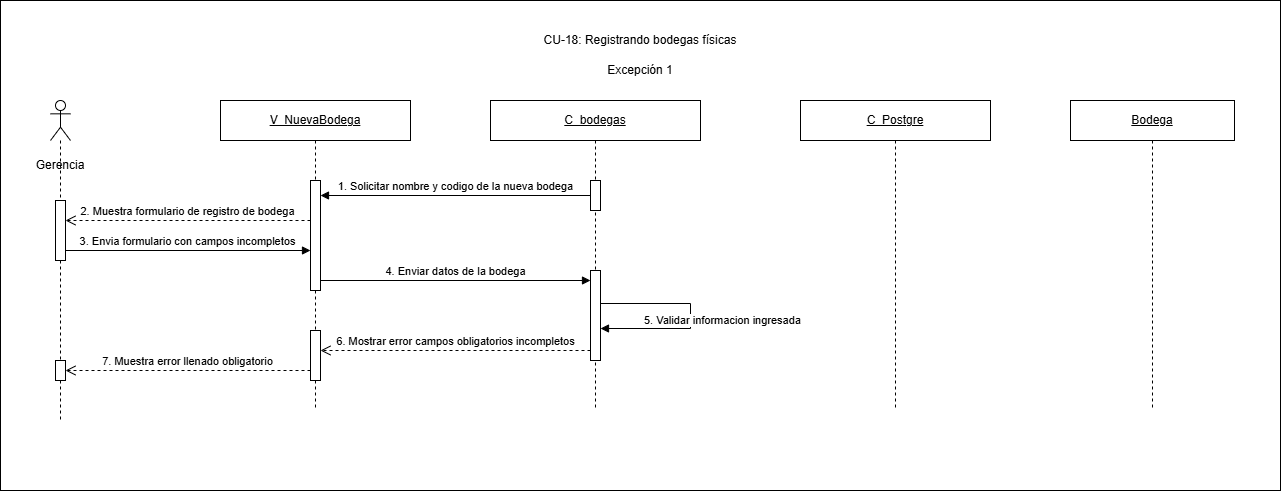

The diagram above was exported from draw.io. Its source (the exported page's mxGraphModel, read from the mxfile embedded in the PNG):
<mxGraphModel dx="1336" dy="791" grid="1" gridSize="10" guides="1" tooltips="1" connect="1" arrows="1" fold="1" page="1" pageScale="1" pageWidth="827" pageHeight="1169" math="0" shadow="0">
  <root>
    <mxCell id="0" />
    <mxCell id="1" parent="0" />
    <mxCell id="xq4n6QsrbfC3-GTon-2A-1" parent="1" style="rounded=0;whiteSpace=wrap;html=1;" value="" vertex="1">
      <mxGeometry height="490" width="1280" x="220" y="220" as="geometry" />
    </mxCell>
    <mxCell id="8qo2X2ZdlTX-epFyR1LY-15" parent="1" style="text;html=1;whiteSpace=wrap;strokeColor=none;fillColor=none;align=center;verticalAlign=middle;rounded=0;" value="Excepción 1" vertex="1">
      <mxGeometry height="20" width="80" x="820" y="280" as="geometry" />
    </mxCell>
    <mxCell id="8qo2X2ZdlTX-epFyR1LY-16" parent="1" style="shape=umlLifeline;perimeter=lifelinePerimeter;whiteSpace=wrap;html=1;container=1;dropTarget=0;collapsible=0;recursiveResize=0;outlineConnect=0;portConstraint=eastwest;participant=umlActor;" value="" vertex="1">
      <mxGeometry height="320" width="20" x="270" y="320" as="geometry" />
    </mxCell>
    <mxCell id="8qo2X2ZdlTX-epFyR1LY-17" parent="8qo2X2ZdlTX-epFyR1LY-16" style="html=1;points=[[0,0,0,0,5],[0,1,0,0,-5],[1,0,0,0,5],[1,1,0,0,-5]];perimeter=orthogonalPerimeter;outlineConnect=0;targetShapes=umlLifeline;portConstraint=eastwest;" value="" vertex="1">
      <mxGeometry height="60" width="10" x="5" y="100" as="geometry" />
    </mxCell>
    <mxCell id="ImJgovS-UsE3XeaXtEE8-1" parent="8qo2X2ZdlTX-epFyR1LY-16" style="html=1;points=[[0,0,0,0,5],[0,1,0,0,-5],[1,0,0,0,5],[1,1,0,0,-5]];perimeter=orthogonalPerimeter;outlineConnect=0;targetShapes=umlLifeline;portConstraint=eastwest;" value="" vertex="1">
      <mxGeometry height="20" width="10" x="5" y="260" as="geometry" />
    </mxCell>
    <mxCell id="8qo2X2ZdlTX-epFyR1LY-18" parent="1" style="shape=umlLifeline;perimeter=lifelinePerimeter;whiteSpace=wrap;html=1;container=1;dropTarget=0;collapsible=0;recursiveResize=0;outlineConnect=0;portConstraint=eastwest;" value="&lt;u&gt;V_NuevaBodega&lt;/u&gt;" vertex="1">
      <mxGeometry height="310" width="190" x="440" y="320" as="geometry" />
    </mxCell>
    <mxCell id="8qo2X2ZdlTX-epFyR1LY-19" parent="8qo2X2ZdlTX-epFyR1LY-18" style="html=1;points=[[0,0,0,0,5],[0,1,0,0,-5],[1,0,0,0,5],[1,1,0,0,-5]];perimeter=orthogonalPerimeter;outlineConnect=0;targetShapes=umlLifeline;portConstraint=eastwest;" value="" vertex="1">
      <mxGeometry height="110" width="10" x="90" y="80" as="geometry" />
    </mxCell>
    <mxCell id="ImJgovS-UsE3XeaXtEE8-4" parent="8qo2X2ZdlTX-epFyR1LY-18" style="html=1;points=[[0,0,0,0,5],[0,1,0,0,-5],[1,0,0,0,5],[1,1,0,0,-5]];perimeter=orthogonalPerimeter;outlineConnect=0;targetShapes=umlLifeline;portConstraint=eastwest;" value="" vertex="1">
      <mxGeometry height="50" width="10" x="90" y="230" as="geometry" />
    </mxCell>
    <mxCell id="8qo2X2ZdlTX-epFyR1LY-20" parent="1" style="shape=umlLifeline;perimeter=lifelinePerimeter;whiteSpace=wrap;html=1;container=1;dropTarget=0;collapsible=0;recursiveResize=0;outlineConnect=0;portConstraint=eastwest;" value="&lt;u&gt;C_bodegas&lt;/u&gt;" vertex="1">
      <mxGeometry height="310" width="210" x="710" y="320" as="geometry" />
    </mxCell>
    <mxCell id="8qo2X2ZdlTX-epFyR1LY-21" parent="8qo2X2ZdlTX-epFyR1LY-20" style="html=1;points=[[0,0,0,0,5],[0,1,0,0,-5],[1,0,0,0,5],[1,1,0,0,-5]];perimeter=orthogonalPerimeter;outlineConnect=0;targetShapes=umlLifeline;portConstraint=eastwest;" value="" vertex="1">
      <mxGeometry height="30" width="10" x="100" y="80" as="geometry" />
    </mxCell>
    <mxCell id="ImJgovS-UsE3XeaXtEE8-3" parent="8qo2X2ZdlTX-epFyR1LY-20" style="html=1;points=[[0,0,0,0,5],[0,1,0,0,-5],[1,0,0,0,5],[1,1,0,0,-5]];perimeter=orthogonalPerimeter;outlineConnect=0;targetShapes=umlLifeline;portConstraint=eastwest;" value="" vertex="1">
      <mxGeometry height="90" width="10" x="100" y="170" as="geometry" />
    </mxCell>
    <mxCell id="8qo2X2ZdlTX-epFyR1LY-22" edge="1" parent="1" source="8qo2X2ZdlTX-epFyR1LY-21" style="html=1;verticalAlign=bottom;endArrow=block;curved=0;rounded=0;" target="8qo2X2ZdlTX-epFyR1LY-19" value="1. Solicitar nombre y codigo de la nueva bodega">
      <mxGeometry relative="1" as="geometry">
        <mxPoint x="790" y="415" as="sourcePoint" />
        <mxPoint x="550" y="415" as="targetPoint" />
      </mxGeometry>
    </mxCell>
    <mxCell id="8qo2X2ZdlTX-epFyR1LY-23" edge="1" parent="1" style="html=1;verticalAlign=bottom;endArrow=open;dashed=1;endSize=8;curved=0;rounded=0;" value="2. Muestra formulario de registro de bodega">
      <mxGeometry relative="1" as="geometry">
        <mxPoint x="530" y="440" as="sourcePoint" />
        <mxPoint x="285" y="440" as="targetPoint" />
      </mxGeometry>
    </mxCell>
    <mxCell id="8qo2X2ZdlTX-epFyR1LY-24" edge="1" parent="1" style="html=1;verticalAlign=bottom;endArrow=block;curved=0;rounded=0;" value="3. Envia formulario con campos incompletos">
      <mxGeometry relative="1" x="-0.0012" as="geometry">
        <mxPoint as="offset" />
        <mxPoint x="285" y="470" as="sourcePoint" />
        <mxPoint x="530" y="470" as="targetPoint" />
      </mxGeometry>
    </mxCell>
    <mxCell id="8qo2X2ZdlTX-epFyR1LY-25" edge="1" parent="1" style="html=1;verticalAlign=bottom;endArrow=block;curved=0;rounded=0;" value="4. Enviar datos de la bodega">
      <mxGeometry relative="1" as="geometry">
        <mxPoint x="540" y="500" as="sourcePoint" />
        <mxPoint x="810" y="500" as="targetPoint" />
      </mxGeometry>
    </mxCell>
    <mxCell id="8qo2X2ZdlTX-epFyR1LY-26" edge="1" parent="1" style="html=1;align=left;spacingLeft=2;endArrow=block;rounded=0;edgeStyle=orthogonalEdgeStyle;curved=0;" value="5. Validar informacion ingresada">
      <mxGeometry relative="1" x="0.6098" y="-8" as="geometry">
        <mxPoint as="offset" />
        <Array as="points">
          <mxPoint x="910" y="523" />
          <mxPoint x="910" y="548" />
        </Array>
        <mxPoint x="820" y="523" as="sourcePoint" />
        <mxPoint x="820" y="548" as="targetPoint" />
      </mxGeometry>
    </mxCell>
    <mxCell id="8qo2X2ZdlTX-epFyR1LY-27" edge="1" parent="1" style="html=1;verticalAlign=bottom;endArrow=open;dashed=1;endSize=8;curved=0;rounded=0;" value="6. Mostrar error campos obligatorios incompletos">
      <mxGeometry relative="1" as="geometry">
        <mxPoint x="810" y="570" as="sourcePoint" />
        <mxPoint x="540" y="570" as="targetPoint" />
      </mxGeometry>
    </mxCell>
    <mxCell id="8qo2X2ZdlTX-epFyR1LY-28" edge="1" parent="1" style="html=1;verticalAlign=bottom;endArrow=open;dashed=1;endSize=8;curved=0;rounded=0;" target="ImJgovS-UsE3XeaXtEE8-1" value="7. Muestra error llenado obligatorio">
      <mxGeometry relative="1" as="geometry">
        <mxPoint x="530" y="590" as="sourcePoint" />
        <mxPoint x="290" y="600" as="targetPoint" />
      </mxGeometry>
    </mxCell>
    <mxCell id="HBhkR_kWCShEIROuLiwp-1" parent="1" style="text;html=1;whiteSpace=wrap;strokeColor=none;fillColor=none;align=center;verticalAlign=middle;rounded=0;" value="CU-18: Registrando bodegas físicas" vertex="1">
      <mxGeometry height="20" width="210" x="755" y="250" as="geometry" />
    </mxCell>
    <mxCell id="kcFzjKrGW8NY1WDjevjp-1" parent="1" style="text;html=1;whiteSpace=wrap;strokeColor=none;fillColor=none;align=center;verticalAlign=middle;rounded=0;" value="Gerencia" vertex="1">
      <mxGeometry height="30" width="80" x="240" y="370" as="geometry" />
    </mxCell>
    <mxCell id="xc-Fn3wnsbd4prodh5ug-1" parent="1" style="shape=umlLifeline;perimeter=lifelinePerimeter;whiteSpace=wrap;html=1;container=1;dropTarget=0;collapsible=0;recursiveResize=0;outlineConnect=0;portConstraint=eastwest;" value="&lt;u&gt;C_Postgre&lt;/u&gt;" vertex="1">
      <mxGeometry height="310" width="190" x="1020" y="320" as="geometry" />
    </mxCell>
    <mxCell id="_DwkjI7Sg017q24vhJdq-1" parent="1" style="shape=umlLifeline;perimeter=lifelinePerimeter;whiteSpace=wrap;html=1;container=1;dropTarget=0;collapsible=0;recursiveResize=0;outlineConnect=0;portConstraint=eastwest;" value="&lt;u&gt;Bodega&lt;/u&gt;" vertex="1">
      <mxGeometry height="310" width="164" x="1290" y="320" as="geometry" />
    </mxCell>
  </root>
</mxGraphModel>